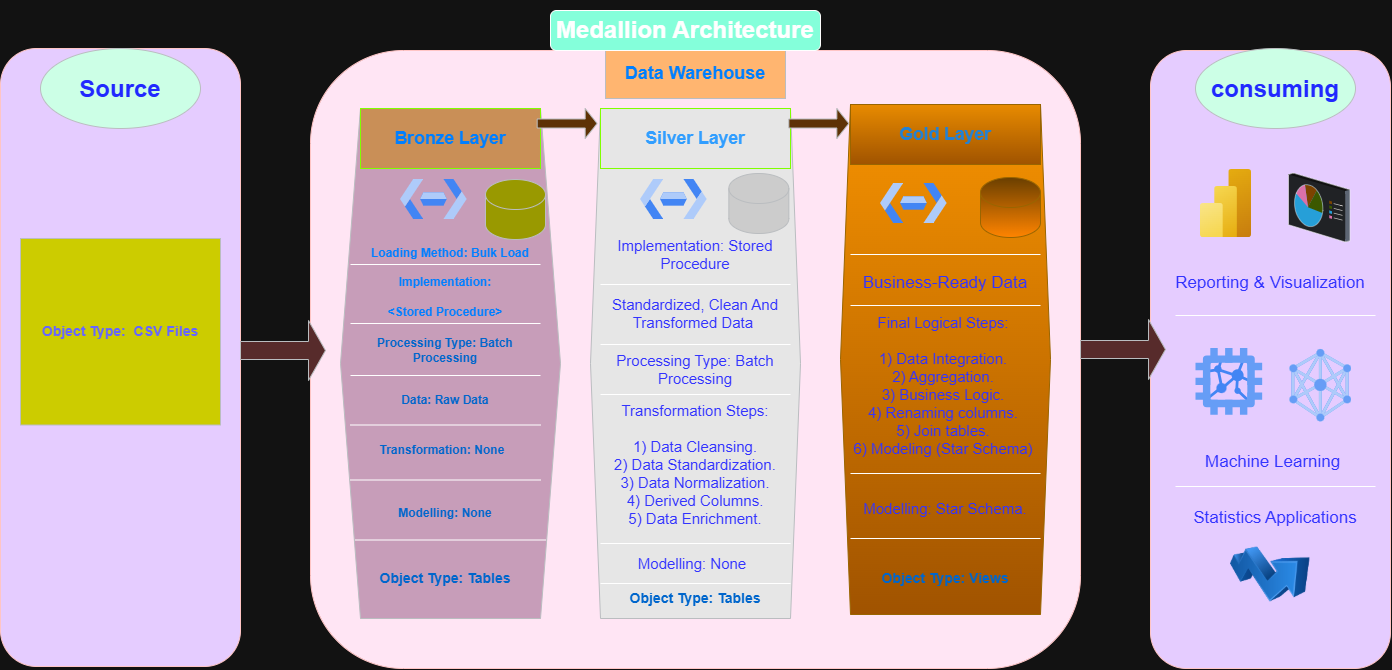

The diagram above was exported from draw.io. Its source (the exported page's mxGraphModel, read from the mxfile embedded in the PNG):
<mxGraphModel dx="2472" dy="875" grid="1" gridSize="10" guides="1" tooltips="1" connect="1" arrows="1" fold="1" page="1" pageScale="1" pageWidth="827" pageHeight="1169" math="0" shadow="0">
  <root>
    <mxCell id="0" />
    <mxCell id="1" parent="0" />
    <mxCell id="Y7Lvmdq-eKDOn5WsLn3A-1" parent="1" style="rounded=1;whiteSpace=wrap;html=1;fillColor=light-dark(#A20025,#E5CCFF);strokeColor=#6F0000;fontColor=#ffffff;" value="" vertex="1">
      <mxGeometry height="618" width="240" x="-290" y="60" as="geometry" />
    </mxCell>
    <mxCell id="Y7Lvmdq-eKDOn5WsLn3A-2" parent="1" style="ellipse;whiteSpace=wrap;html=1;shapeInside=1;fillColor=light-dark(#FFCCCC,#CCFFE6);strokeColor=#36393d;" value="&lt;h1&gt;&lt;span style=&quot;color: light-dark(rgb(0, 0, 0), rgb(33, 40, 255));&quot;&gt;Source&lt;/span&gt;&lt;/h1&gt;" vertex="1">
      <mxGeometry height="80" width="160" x="-250" y="60" as="geometry" />
    </mxCell>
    <mxCell id="Y7Lvmdq-eKDOn5WsLn3A-6" parent="1" style="rounded=0;whiteSpace=wrap;html=1;fillColor=light-dark(#FFCCCC,#CCCC00);strokeColor=#36393d;" value="&lt;h3&gt;&lt;span style=&quot;color: light-dark(rgb(0, 0, 0), rgb(102, 102, 255));&quot;&gt;Object Type:&amp;nbsp; CSV Files&lt;/span&gt;&lt;/h3&gt;" vertex="1">
      <mxGeometry height="186.5" width="200" x="-270" y="250" as="geometry" />
    </mxCell>
    <mxCell id="Y7Lvmdq-eKDOn5WsLn3A-7" parent="1" style="rounded=1;whiteSpace=wrap;html=1;fillColor=light-dark(#A20025,#FFE5F4);strokeColor=#6F0000;fontColor=light-dark(#FFFFFF,#3333FF);" value="" vertex="1">
      <mxGeometry height="618" width="770" x="20.01" y="62" as="geometry" />
    </mxCell>
    <mxCell id="Y7Lvmdq-eKDOn5WsLn3A-8" parent="1" style="rounded=0;whiteSpace=wrap;html=1;fillColor=light-dark(#FFCCCC,#FFB570);strokeColor=#36393d;" value="&lt;h2&gt;&lt;span style=&quot;color: light-dark(rgb(0, 0, 0), rgb(0, 127, 255));&quot;&gt;Data Warehouse&lt;/span&gt;&lt;/h2&gt;" vertex="1">
      <mxGeometry height="50" width="180" x="315.01" y="60" as="geometry" />
    </mxCell>
    <mxCell id="Y7Lvmdq-eKDOn5WsLn3A-10" parent="1" style="shape=hexagon;perimeter=hexagonPerimeter2;whiteSpace=wrap;html=1;shapeInside=1;fixedSize=1;fillColor=light-dark(#FFCC99,#C79DB9);strokeColor=#36393d;fontColor=light-dark(#000000,#007FFF);" value="&lt;div&gt;&lt;br&gt;&lt;/div&gt;" vertex="1">
      <mxGeometry height="510" width="220" x="50" y="120" as="geometry" />
    </mxCell>
    <mxCell id="Y7Lvmdq-eKDOn5WsLn3A-11" parent="1" style="rounded=1;whiteSpace=wrap;html=1;fillColor=light-dark(#FFFFFF,#84FFDA);" value="&lt;h1&gt;Medallion Architecture&lt;/h1&gt;" vertex="1">
      <mxGeometry height="40" width="270" x="260" y="22" as="geometry" />
    </mxCell>
    <mxCell id="Y7Lvmdq-eKDOn5WsLn3A-12" parent="1" style="rounded=0;whiteSpace=wrap;html=1;fillColor=light-dark(#FFCCCC,#C98F57);strokeColor=light-dark(#36393D,#80FF00);fontSize=15;" value="&lt;h3&gt;&lt;span style=&quot;color: light-dark(rgb(0, 0, 0), rgb(0, 127, 255));&quot;&gt;Bronze Layer&lt;/span&gt;&lt;/h3&gt;" vertex="1">
      <mxGeometry height="60" width="180" x="70" y="120" as="geometry" />
    </mxCell>
    <mxCell id="Y7Lvmdq-eKDOn5WsLn3A-14" parent="1" style="editableCssRules=.*;html=1;shape=image;verticalLabelPosition=bottom;labelBackgroundColor=#ffffff;verticalAlign=top;aspect=fixed;imageAspect=0;image=data:image/svg+xml,(base64 omitted: 916 chars);" value="" vertex="1">
      <mxGeometry height="40" width="66.67" x="110" y="191" as="geometry" />
    </mxCell>
    <mxCell id="Y7Lvmdq-eKDOn5WsLn3A-36" parent="1" style="shape=singleArrow;whiteSpace=wrap;html=1;fillColor=#ffcccc;strokeColor=#36393d;" value="" vertex="1">
      <mxGeometry height="60" width="85" x="-50" y="332" as="geometry" />
    </mxCell>
    <mxCell id="Y7Lvmdq-eKDOn5WsLn3A-38" parent="1" style="shape=hexagon;perimeter=hexagonPerimeter2;whiteSpace=wrap;html=1;shapeInside=1;fixedSize=1;fillColor=light-dark(#FFCC99,#E6E6E6);strokeColor=#36393d;size=10;" value="&lt;div&gt;&lt;br&gt;&lt;/div&gt;" vertex="1">
      <mxGeometry height="510" width="210" x="300" y="120" as="geometry" />
    </mxCell>
    <mxCell id="Y7Lvmdq-eKDOn5WsLn3A-39" parent="1" style="rounded=0;whiteSpace=wrap;html=1;fillColor=light-dark(#FFCCCC,#E6E6E6);strokeColor=light-dark(#36393D,#80FF00);fontSize=15;" value="&lt;h3&gt;&lt;font color=&quot;#007fff&quot;&gt;Silver Layer&lt;/font&gt;&lt;/h3&gt;" vertex="1">
      <mxGeometry height="60" width="190" x="310" y="120" as="geometry" />
    </mxCell>
    <mxCell id="Y7Lvmdq-eKDOn5WsLn3A-41" parent="1" style="editableCssRules=.*;html=1;shape=image;verticalLabelPosition=bottom;labelBackgroundColor=#ffffff;verticalAlign=top;aspect=fixed;imageAspect=0;image=data:image/svg+xml,(base64 omitted: 916 chars);" value="" vertex="1">
      <mxGeometry height="40" width="66.67" x="350" y="191" as="geometry" />
    </mxCell>
    <mxCell id="Y7Lvmdq-eKDOn5WsLn3A-42" parent="1" style="text;html=1;whiteSpace=wrap;strokeColor=none;fillColor=none;align=center;verticalAlign=middle;rounded=0;fontSize=15;fontColor=light-dark(#000000,#3333FF);" value="Implementation: Stored Procedure" vertex="1">
      <mxGeometry height="30" width="190" x="310" y="251" as="geometry" />
    </mxCell>
    <mxCell id="Y7Lvmdq-eKDOn5WsLn3A-43" parent="1" style="text;html=1;whiteSpace=wrap;strokeColor=none;fillColor=none;align=center;verticalAlign=middle;rounded=0;fontColor=light-dark(#000000,#007FFF);" value="&lt;h4&gt;Loading Method: Bulk Load&lt;/h4&gt;" vertex="1">
      <mxGeometry height="30" width="160" x="80" y="250" as="geometry" />
    </mxCell>
    <mxCell id="Y7Lvmdq-eKDOn5WsLn3A-44" parent="1" style="text;html=1;whiteSpace=wrap;strokeColor=none;fillColor=none;align=center;verticalAlign=middle;rounded=0;fontColor=light-dark(#000000,#007FFF);" value="&lt;h4&gt;Implementation:&lt;/h4&gt;&lt;h4&gt;&amp;lt;Stored Procedure&amp;gt;&lt;/h4&gt;&lt;div&gt;&lt;br&gt;&lt;/div&gt;" vertex="1">
      <mxGeometry height="11" width="190" x="60" y="310" as="geometry" />
    </mxCell>
    <mxCell id="Y7Lvmdq-eKDOn5WsLn3A-45" parent="1" style="line;strokeWidth=1;rotatable=0;dashed=0;labelPosition=right;align=left;verticalAlign=middle;spacingTop=0;spacingLeft=6;points=[];portConstraint=eastwest;" value="" vertex="1">
      <mxGeometry height="10" width="190" x="60" y="271" as="geometry" />
    </mxCell>
    <mxCell id="Y7Lvmdq-eKDOn5WsLn3A-46" parent="1" style="line;strokeWidth=1;rotatable=0;dashed=0;labelPosition=right;align=left;verticalAlign=middle;spacingTop=0;spacingLeft=6;points=[];portConstraint=eastwest;" value="" vertex="1">
      <mxGeometry height="10" width="190" x="60" y="330" as="geometry" />
    </mxCell>
    <mxCell id="Y7Lvmdq-eKDOn5WsLn3A-48" parent="1" style="text;html=1;whiteSpace=wrap;strokeColor=none;fillColor=none;align=center;verticalAlign=middle;rounded=0;fontColor=light-dark(#000000,#0066CC);" value="&lt;h4&gt;Processing Type: Batch Processing&lt;/h4&gt;" vertex="1">
      <mxGeometry height="60" width="160" x="75" y="332" as="geometry" />
    </mxCell>
    <mxCell id="Y7Lvmdq-eKDOn5WsLn3A-50" parent="1" style="line;strokeWidth=1;rotatable=0;dashed=0;labelPosition=right;align=left;verticalAlign=middle;spacingTop=0;spacingLeft=6;points=[];portConstraint=eastwest;" value="" vertex="1">
      <mxGeometry height="10" width="190" x="60" y="382" as="geometry" />
    </mxCell>
    <mxCell id="Y7Lvmdq-eKDOn5WsLn3A-52" parent="1" style="text;html=1;whiteSpace=wrap;strokeColor=none;fillColor=none;align=center;verticalAlign=middle;rounded=0;fontColor=light-dark(#000000,#0066CC);" value="&lt;h4&gt;Data: Raw Data&lt;/h4&gt;" vertex="1">
      <mxGeometry height="40" width="160" x="75" y="392" as="geometry" />
    </mxCell>
    <mxCell id="Y7Lvmdq-eKDOn5WsLn3A-53" parent="1" style="line;strokeWidth=1;rotatable=0;dashed=0;labelPosition=right;align=left;verticalAlign=middle;spacingTop=0;spacingLeft=6;points=[];portConstraint=eastwest;" value="" vertex="1">
      <mxGeometry height="30" width="190" x="60" y="421.5" as="geometry" />
    </mxCell>
    <mxCell id="Y7Lvmdq-eKDOn5WsLn3A-54" parent="1" style="text;html=1;whiteSpace=wrap;strokeColor=none;fillColor=none;align=center;verticalAlign=middle;rounded=0;fontColor=light-dark(#000000,#0066CC);" value="&lt;h4&gt;Transformation: None&lt;/h4&gt;&lt;div&gt;&lt;br&gt;&lt;/div&gt;" vertex="1">
      <mxGeometry height="40" width="160" x="71.66" y="449" as="geometry" />
    </mxCell>
    <mxCell id="Y7Lvmdq-eKDOn5WsLn3A-55" parent="1" style="line;strokeWidth=1;rotatable=0;dashed=0;labelPosition=right;align=left;verticalAlign=middle;spacingTop=0;spacingLeft=6;points=[];portConstraint=eastwest;" value="" vertex="1">
      <mxGeometry height="3" width="190" x="60" y="490" as="geometry" />
    </mxCell>
    <mxCell id="Y7Lvmdq-eKDOn5WsLn3A-58" parent="1" style="text;html=1;whiteSpace=wrap;strokeColor=none;fillColor=none;align=center;verticalAlign=middle;rounded=0;fontColor=light-dark(#000000,#0066CC);" value="&lt;h4&gt;Modelling: None&lt;/h4&gt;" vertex="1">
      <mxGeometry height="40" width="160" x="75" y="505" as="geometry" />
    </mxCell>
    <mxCell id="Y7Lvmdq-eKDOn5WsLn3A-62" parent="1" style="line;strokeWidth=1;rotatable=0;dashed=0;labelPosition=right;align=left;verticalAlign=middle;spacingTop=0;spacingLeft=6;points=[];portConstraint=eastwest;" value="" vertex="1">
      <mxGeometry height="10" width="190" x="310" y="291" as="geometry" />
    </mxCell>
    <mxCell id="Y7Lvmdq-eKDOn5WsLn3A-64" parent="1" style="text;html=1;whiteSpace=wrap;strokeColor=none;fillColor=none;align=center;verticalAlign=middle;rounded=0;fontSize=15;fontColor=light-dark(#000000,#3333FF);" value="Standardized, Clean And Transformed Data&amp;nbsp;" vertex="1">
      <mxGeometry height="30" width="190" x="310" y="310" as="geometry" />
    </mxCell>
    <mxCell id="Y7Lvmdq-eKDOn5WsLn3A-65" parent="1" style="line;strokeWidth=1;rotatable=0;dashed=0;labelPosition=right;align=left;verticalAlign=middle;spacingTop=0;spacingLeft=6;points=[];portConstraint=eastwest;" value="" vertex="1">
      <mxGeometry height="10" width="190" x="310.01" y="351" as="geometry" />
    </mxCell>
    <mxCell id="Y7Lvmdq-eKDOn5WsLn3A-67" parent="1" style="text;html=1;whiteSpace=wrap;strokeColor=none;fillColor=none;align=center;verticalAlign=middle;rounded=0;fontSize=15;fontColor=light-dark(#000000,#3333FF);" value="Processing Type: Batch Processing" vertex="1">
      <mxGeometry height="30" width="190" x="310" y="366" as="geometry" />
    </mxCell>
    <mxCell id="Y7Lvmdq-eKDOn5WsLn3A-68" parent="1" style="line;strokeWidth=1;rotatable=0;dashed=0;labelPosition=right;align=left;verticalAlign=middle;spacingTop=0;spacingLeft=6;points=[];portConstraint=eastwest;" value="" vertex="1">
      <mxGeometry height="10" width="190" x="310.01" y="401" as="geometry" />
    </mxCell>
    <mxCell id="Y7Lvmdq-eKDOn5WsLn3A-69" parent="1" style="text;html=1;whiteSpace=wrap;strokeColor=none;fillColor=none;align=center;verticalAlign=middle;rounded=0;fontSize=15;fontColor=light-dark(#000000,#3333FF);" value="Transformation Steps:&lt;div&gt;&lt;br&gt;&lt;div&gt;1) Data Cleansing.&lt;/div&gt;&lt;div&gt;2) Data Standardization.&lt;/div&gt;&lt;div&gt;3) Data Normalization.&lt;/div&gt;&lt;div&gt;4) Derived Columns.&lt;/div&gt;&lt;div&gt;5) Data Enrichment.&lt;/div&gt;&lt;/div&gt;" vertex="1">
      <mxGeometry height="149" width="190" x="310" y="401" as="geometry" />
    </mxCell>
    <mxCell id="Y7Lvmdq-eKDOn5WsLn3A-71" parent="1" style="line;strokeWidth=1;rotatable=0;dashed=0;labelPosition=right;align=left;verticalAlign=middle;spacingTop=0;spacingLeft=6;points=[];portConstraint=eastwest;" value="" vertex="1">
      <mxGeometry height="10" width="190" x="310" y="550" as="geometry" />
    </mxCell>
    <mxCell id="Y7Lvmdq-eKDOn5WsLn3A-72" parent="1" style="text;html=1;whiteSpace=wrap;strokeColor=none;fillColor=none;align=center;verticalAlign=middle;rounded=0;fontSize=15;fontColor=light-dark(#000000,#3333FF);" value="Modelling: None" vertex="1">
      <mxGeometry height="30" width="190" x="306.67" y="560" as="geometry" />
    </mxCell>
    <mxCell id="Y7Lvmdq-eKDOn5WsLn3A-73" parent="1" style="shape=singleArrow;whiteSpace=wrap;html=1;strokeColor=#36393d;fillColor=#ffcc99;" value="" vertex="1">
      <mxGeometry height="30" width="60" x="246.67" y="120" as="geometry" />
    </mxCell>
    <mxCell id="Y7Lvmdq-eKDOn5WsLn3A-74" parent="1" style="text;html=1;whiteSpace=wrap;strokeColor=none;fillColor=none;align=center;verticalAlign=middle;rounded=0;fontColor=light-dark(#000000,#0066CC);fontSize=14;" value="&lt;h4&gt;Object Type: Tables&lt;/h4&gt;" vertex="1">
      <mxGeometry height="40" width="160" x="75" y="570" as="geometry" />
    </mxCell>
    <mxCell id="Y7Lvmdq-eKDOn5WsLn3A-75" parent="1" style="line;strokeWidth=1;rotatable=0;dashed=0;labelPosition=right;align=left;verticalAlign=middle;spacingTop=0;spacingLeft=6;points=[];portConstraint=eastwest;" value="" vertex="1">
      <mxGeometry height="3" width="190" x="65" y="550" as="geometry" />
    </mxCell>
    <mxCell id="Y7Lvmdq-eKDOn5WsLn3A-76" parent="1" style="text;html=1;whiteSpace=wrap;strokeColor=none;fillColor=none;align=center;verticalAlign=middle;rounded=0;fontColor=light-dark(#000000,#0066CC);fontSize=14;" value="&lt;h4&gt;Object Type: Tables&lt;/h4&gt;" vertex="1">
      <mxGeometry height="40" width="160" x="325" y="590" as="geometry" />
    </mxCell>
    <mxCell id="Y7Lvmdq-eKDOn5WsLn3A-77" parent="1" style="shape=cylinder3;whiteSpace=wrap;html=1;boundedLbl=1;backgroundOutline=1;size=15;fillColor=light-dark(#FFCC99,#999900);strokeColor=#36393d;" value="" vertex="1">
      <mxGeometry height="60" width="60" x="195" y="191" as="geometry" />
    </mxCell>
    <mxCell id="Y7Lvmdq-eKDOn5WsLn3A-78" parent="1" style="shape=cylinder3;whiteSpace=wrap;html=1;boundedLbl=1;backgroundOutline=1;size=15;fillColor=light-dark(#FFCC99,#CCCCCC);strokeColor=#36393d;" value="" vertex="1">
      <mxGeometry height="60" width="60" x="438.34000000000003" y="185" as="geometry" />
    </mxCell>
    <mxCell id="B-4uL6Yk2jT_NnurEh68-1" parent="1" style="shape=hexagon;perimeter=hexagonPerimeter2;whiteSpace=wrap;html=1;shapeInside=1;fixedSize=1;fillColor=light-dark(#FFCD28,#F79300);strokeColor=#d79b00;size=10;gradientColor=#ffa500;" value="&lt;div&gt;&lt;br&gt;&lt;/div&gt;" vertex="1">
      <mxGeometry height="510" width="210" x="550" y="116" as="geometry" />
    </mxCell>
    <mxCell id="B-4uL6Yk2jT_NnurEh68-2" parent="1" style="shape=singleArrow;whiteSpace=wrap;html=1;strokeColor=#36393d;fillColor=#ffcc99;" value="" vertex="1">
      <mxGeometry height="30" width="60" x="498.34" y="120" as="geometry" />
    </mxCell>
    <mxCell id="B-4uL6Yk2jT_NnurEh68-4" parent="1" style="rounded=0;whiteSpace=wrap;html=1;fillColor=light-dark(#FFCD28,#E88B00);strokeColor=#d79b00;fontSize=15;gradientColor=#ffa500;" value="&lt;h3&gt;&lt;font color=&quot;#319eff&quot;&gt;Gold Layer&lt;/font&gt;&lt;/h3&gt;" vertex="1">
      <mxGeometry height="60" width="190" x="560" y="116" as="geometry" />
    </mxCell>
    <mxCell id="B-4uL6Yk2jT_NnurEh68-5" parent="1" style="editableCssRules=.*;html=1;shape=image;verticalLabelPosition=bottom;labelBackgroundColor=#ffffff;verticalAlign=top;aspect=fixed;imageAspect=0;image=data:image/svg+xml,(base64 omitted: 916 chars);" value="" vertex="1">
      <mxGeometry height="40" width="66.67" x="590" y="195" as="geometry" />
    </mxCell>
    <mxCell id="B-4uL6Yk2jT_NnurEh68-6" parent="1" style="shape=cylinder3;whiteSpace=wrap;html=1;boundedLbl=1;backgroundOutline=1;size=15;fillColor=#ffcd28;strokeColor=#d79b00;gradientColor=light-dark(#FFA500,#FF8400);" value="" vertex="1">
      <mxGeometry height="60" width="60" x="690" y="189" as="geometry" />
    </mxCell>
    <mxCell id="B-4uL6Yk2jT_NnurEh68-7" parent="1" style="line;strokeWidth=1;rotatable=0;dashed=0;labelPosition=right;align=left;verticalAlign=middle;spacingTop=0;spacingLeft=6;points=[];portConstraint=eastwest;" value="" vertex="1">
      <mxGeometry height="10" width="190" x="560" y="261" as="geometry" />
    </mxCell>
    <mxCell id="B-4uL6Yk2jT_NnurEh68-9" parent="1" style="text;html=1;whiteSpace=wrap;strokeColor=none;fillColor=none;align=center;verticalAlign=middle;rounded=0;fontSize=17;fontColor=light-dark(#000000,#3333FF);" value="Business-Ready Data" vertex="1">
      <mxGeometry height="30" width="190" x="560" y="280" as="geometry" />
    </mxCell>
    <mxCell id="B-4uL6Yk2jT_NnurEh68-10" parent="1" style="line;strokeWidth=1;rotatable=0;dashed=0;labelPosition=right;align=left;verticalAlign=middle;spacingTop=0;spacingLeft=6;points=[];portConstraint=eastwest;" value="" vertex="1">
      <mxGeometry height="10" width="190" x="560" y="312" as="geometry" />
    </mxCell>
    <mxCell id="B-4uL6Yk2jT_NnurEh68-11" parent="1" style="text;html=1;whiteSpace=wrap;strokeColor=none;fillColor=none;align=center;verticalAlign=middle;rounded=0;fontSize=15;fontColor=light-dark(#000000,#3333FF);" value="Final Logical Steps:&lt;div&gt;&lt;br&gt;&lt;div&gt;1) Data Integration.&lt;/div&gt;&lt;/div&gt;&lt;div&gt;2) Aggregation.&lt;/div&gt;&lt;div&gt;3) Business Logic.&lt;/div&gt;&lt;div&gt;4) Renaming columns.&lt;/div&gt;&lt;div&gt;5) Join tables.&lt;/div&gt;&lt;div&gt;6) Modeling (Star Schema)&lt;/div&gt;" vertex="1">
      <mxGeometry height="149" width="190" x="558.34" y="322.67" as="geometry" />
    </mxCell>
    <mxCell id="B-4uL6Yk2jT_NnurEh68-12" parent="1" style="line;strokeWidth=1;rotatable=0;dashed=0;labelPosition=right;align=left;verticalAlign=middle;spacingTop=0;spacingLeft=6;points=[];portConstraint=eastwest;" value="" vertex="1">
      <mxGeometry height="10" width="190" x="560" y="480" as="geometry" />
    </mxCell>
    <mxCell id="B-4uL6Yk2jT_NnurEh68-13" parent="1" style="text;html=1;whiteSpace=wrap;strokeColor=none;fillColor=none;align=center;verticalAlign=middle;rounded=0;fontSize=15;fontColor=light-dark(#000000,#3333FF);" value="Modelling: Star Schema." vertex="1">
      <mxGeometry height="30" width="190" x="560" y="505" as="geometry" />
    </mxCell>
    <mxCell id="B-4uL6Yk2jT_NnurEh68-14" parent="1" style="line;strokeWidth=1;rotatable=0;dashed=0;labelPosition=right;align=left;verticalAlign=middle;spacingTop=0;spacingLeft=6;points=[];portConstraint=eastwest;" value="" vertex="1">
      <mxGeometry height="10" width="190" x="560" y="545" as="geometry" />
    </mxCell>
    <mxCell id="B-4uL6Yk2jT_NnurEh68-16" parent="1" style="text;html=1;whiteSpace=wrap;strokeColor=none;fillColor=none;align=center;verticalAlign=middle;rounded=0;fontColor=light-dark(#000000,#0066CC);fontSize=14;" value="&lt;h4&gt;Object Type: Views&lt;/h4&gt;" vertex="1">
      <mxGeometry height="40" width="160" x="575" y="570" as="geometry" />
    </mxCell>
    <mxCell id="B-4uL6Yk2jT_NnurEh68-17" parent="1" style="line;strokeWidth=1;rotatable=0;dashed=0;labelPosition=right;align=left;verticalAlign=middle;spacingTop=0;spacingLeft=6;points=[];portConstraint=eastwest;" value="" vertex="1">
      <mxGeometry height="10" width="190" x="310.01" y="590" as="geometry" />
    </mxCell>
    <mxCell id="B-4uL6Yk2jT_NnurEh68-19" parent="1" style="rounded=1;whiteSpace=wrap;html=1;fillColor=light-dark(#A20025,#E5CCFF);strokeColor=#6F0000;fontColor=#ffffff;" value="" vertex="1">
      <mxGeometry height="618" width="240" x="860" y="62" as="geometry" />
    </mxCell>
    <mxCell id="B-4uL6Yk2jT_NnurEh68-21" parent="1" style="ellipse;whiteSpace=wrap;html=1;shapeInside=1;fillColor=light-dark(#FFCCCC,#CCFFE6);strokeColor=#36393d;" value="&lt;h1&gt;&lt;span style=&quot;color: light-dark(rgb(0, 0, 0), rgb(33, 40, 255));&quot;&gt;consuming&lt;/span&gt;&lt;/h1&gt;" vertex="1">
      <mxGeometry height="80" width="160" x="905" y="60" as="geometry" />
    </mxCell>
    <mxCell id="B-4uL6Yk2jT_NnurEh68-23" parent="1" style="image;aspect=fixed;html=1;points=[];align=center;fontSize=12;image=img/lib/azure2/analytics/Power_BI_Embedded.svg;" value="" vertex="1">
      <mxGeometry height="68" width="51" x="910" y="181" as="geometry" />
    </mxCell>
    <mxCell id="B-4uL6Yk2jT_NnurEh68-28" parent="1" style="verticalLabelPosition=bottom;sketch=0;aspect=fixed;html=1;verticalAlign=top;strokeColor=none;align=center;outlineConnect=0;shape=mxgraph.citrix.reporting;" value="" vertex="1">
      <mxGeometry height="69" width="61.5" x="998.5" y="185" as="geometry" />
    </mxCell>
    <mxCell id="B-4uL6Yk2jT_NnurEh68-30" parent="1" style="text;html=1;whiteSpace=wrap;strokeColor=none;fillColor=none;align=center;verticalAlign=middle;rounded=0;fontSize=17;fontColor=light-dark(#000000,#3333FF);" value="Reporting &amp;amp; Visualization" vertex="1">
      <mxGeometry height="30" width="200" x="880" y="280" as="geometry" />
    </mxCell>
    <mxCell id="B-4uL6Yk2jT_NnurEh68-31" parent="1" style="line;strokeWidth=1;rotatable=0;dashed=0;labelPosition=right;align=left;verticalAlign=middle;spacingTop=0;spacingLeft=6;points=[];portConstraint=eastwest;" value="" vertex="1">
      <mxGeometry height="10" width="200" x="885" y="322" as="geometry" />
    </mxCell>
    <mxCell id="B-4uL6Yk2jT_NnurEh68-32" parent="1" style="editableCssRules=.*;html=1;shape=image;verticalLabelPosition=bottom;labelBackgroundColor=#ffffff;verticalAlign=top;aspect=fixed;imageAspect=0;image=data:image/svg+xml,(base64 omitted: 2164 chars);" value="" vertex="1">
      <mxGeometry height="66.67" width="66.67" x="905.5" y="360" as="geometry" />
    </mxCell>
    <mxCell id="B-4uL6Yk2jT_NnurEh68-33" parent="1" style="editableCssRules=.*;html=1;shape=image;verticalLabelPosition=bottom;labelBackgroundColor=#ffffff;verticalAlign=top;aspect=fixed;imageAspect=0;image=data:image/svg+xml,(base64 omitted: 2764 chars);" value="" vertex="1">
      <mxGeometry height="72.35" width="61.5" x="999.5" y="361" as="geometry" />
    </mxCell>
    <mxCell id="B-4uL6Yk2jT_NnurEh68-35" parent="1" style="text;html=1;whiteSpace=wrap;strokeColor=none;fillColor=none;align=center;verticalAlign=middle;rounded=0;fontSize=17;fontColor=light-dark(#000000,#3333FF);" value="Machine Learning&amp;nbsp;" vertex="1">
      <mxGeometry height="30" width="200" x="885" y="459" as="geometry" />
    </mxCell>
    <mxCell id="B-4uL6Yk2jT_NnurEh68-36" parent="1" style="text;html=1;whiteSpace=wrap;strokeColor=none;fillColor=none;align=center;verticalAlign=middle;rounded=0;fontSize=17;fontColor=light-dark(#000000,#3333FF);" value="Statistics Applications" vertex="1">
      <mxGeometry height="30" width="200" x="885" y="515" as="geometry" />
    </mxCell>
    <mxCell id="B-4uL6Yk2jT_NnurEh68-37" parent="1" style="shape=singleArrow;whiteSpace=wrap;html=1;fillColor=#ffcccc;strokeColor=#36393d;" value="" vertex="1">
      <mxGeometry height="60" width="85" x="790.01" y="331" as="geometry" />
    </mxCell>
    <mxCell id="-LjiDiQ4GkiEDetcjkrs-1" parent="1" style="image;html=1;image=img/lib/clip_art/finance/Stock_Up_128x128.png" value="" vertex="1">
      <mxGeometry height="80" width="80" x="940" y="546" as="geometry" />
    </mxCell>
    <mxCell id="HmCd9XoD_7RrEZ37XcWR-1" parent="1" style="line;strokeWidth=1;rotatable=0;dashed=0;labelPosition=right;align=left;verticalAlign=middle;spacingTop=0;spacingLeft=6;points=[];portConstraint=eastwest;" value="" vertex="1">
      <mxGeometry height="10" width="200" x="885" y="493" as="geometry" />
    </mxCell>
  </root>
</mxGraphModel>